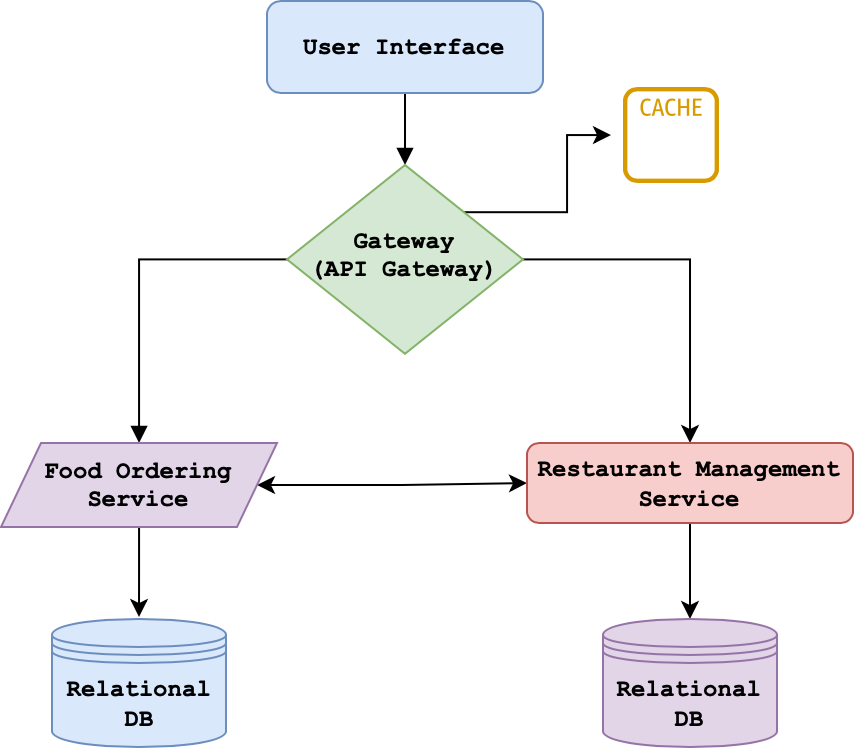

The diagram above was exported from draw.io. Its source (the exported page's mxGraphModel, read from the mxfile embedded in the PNG):
<mxGraphModel dx="545" dy="386" grid="0" gridSize="10" guides="1" tooltips="1" connect="1" arrows="1" fold="1" page="0" pageScale="1" pageWidth="827" pageHeight="1169" background="none" math="0" shadow="0">
  <root>
    <mxCell id="WIyWlLk6GJQsqaUBKTNV-0" />
    <mxCell id="WIyWlLk6GJQsqaUBKTNV-1" parent="WIyWlLk6GJQsqaUBKTNV-0" />
    <mxCell id="EOmvh5k5h_UxRmSlvFvC-5" value="" style="edgeStyle=orthogonalEdgeStyle;rounded=0;orthogonalLoop=1;jettySize=auto;html=1;strokeColor=#000000;fontFamily=Courier New;fontStyle=1;labelBackgroundColor=none;endArrow=block;endFill=1;" parent="WIyWlLk6GJQsqaUBKTNV-1" source="WIyWlLk6GJQsqaUBKTNV-3" target="WIyWlLk6GJQsqaUBKTNV-6" edge="1">
      <mxGeometry relative="1" as="geometry" />
    </mxCell>
    <mxCell id="WIyWlLk6GJQsqaUBKTNV-3" value="User Interface" style="rounded=1;whiteSpace=wrap;html=1;fontSize=12;glass=0;strokeWidth=1;shadow=0;fillColor=#dae8fc;strokeColor=#6c8ebf;fontFamily=Courier New;fontStyle=1" parent="WIyWlLk6GJQsqaUBKTNV-1" vertex="1">
      <mxGeometry x="142" y="80" width="138" height="46" as="geometry" />
    </mxCell>
    <mxCell id="EOmvh5k5h_UxRmSlvFvC-6" value="" style="edgeStyle=orthogonalEdgeStyle;rounded=0;orthogonalLoop=1;jettySize=auto;html=1;strokeColor=#000000;fontFamily=Courier New;fontStyle=1;labelBackgroundColor=none;endArrow=block;endFill=1;" parent="WIyWlLk6GJQsqaUBKTNV-1" source="WIyWlLk6GJQsqaUBKTNV-6" target="EOmvh5k5h_UxRmSlvFvC-0" edge="1">
      <mxGeometry relative="1" as="geometry" />
    </mxCell>
    <mxCell id="fm3TuVTl1uBH9T1Q_zrk-3" style="edgeStyle=orthogonalEdgeStyle;rounded=0;orthogonalLoop=1;jettySize=auto;html=1;" parent="WIyWlLk6GJQsqaUBKTNV-1" source="WIyWlLk6GJQsqaUBKTNV-6" target="fm3TuVTl1uBH9T1Q_zrk-2" edge="1">
      <mxGeometry relative="1" as="geometry" />
    </mxCell>
    <mxCell id="uRj8WswRWOpK1OjnDOVX-3" style="edgeStyle=orthogonalEdgeStyle;rounded=0;orthogonalLoop=1;jettySize=auto;html=1;exitX=1;exitY=0;exitDx=0;exitDy=0;" parent="WIyWlLk6GJQsqaUBKTNV-1" source="WIyWlLk6GJQsqaUBKTNV-6" target="uRj8WswRWOpK1OjnDOVX-4" edge="1">
      <mxGeometry relative="1" as="geometry">
        <mxPoint x="301" y="153.0344827586207" as="targetPoint" />
      </mxGeometry>
    </mxCell>
    <mxCell id="WIyWlLk6GJQsqaUBKTNV-6" value="Gateway&lt;br&gt;(API Gateway)" style="rhombus;whiteSpace=wrap;html=1;shadow=0;fontFamily=Courier New;fontSize=12;align=center;strokeWidth=1;spacing=6;spacingTop=-4;fillColor=#d5e8d4;strokeColor=#82b366;fontStyle=1" parent="WIyWlLk6GJQsqaUBKTNV-1" vertex="1">
      <mxGeometry x="152" y="162" width="118" height="94.4" as="geometry" />
    </mxCell>
    <mxCell id="fm3TuVTl1uBH9T1Q_zrk-6" value="" style="edgeStyle=orthogonalEdgeStyle;rounded=0;orthogonalLoop=1;jettySize=auto;html=1;" parent="WIyWlLk6GJQsqaUBKTNV-1" source="EOmvh5k5h_UxRmSlvFvC-0" edge="1">
      <mxGeometry relative="1" as="geometry">
        <mxPoint x="78" y="387.9999999999999" as="targetPoint" />
      </mxGeometry>
    </mxCell>
    <mxCell id="IiRwO3C6QoRNOWvn81ep-0" style="edgeStyle=orthogonalEdgeStyle;rounded=0;orthogonalLoop=1;jettySize=auto;html=1;startArrow=classic;startFill=1;" edge="1" parent="WIyWlLk6GJQsqaUBKTNV-1" source="EOmvh5k5h_UxRmSlvFvC-0" target="fm3TuVTl1uBH9T1Q_zrk-2">
      <mxGeometry relative="1" as="geometry" />
    </mxCell>
    <mxCell id="EOmvh5k5h_UxRmSlvFvC-0" value="Food Ordering&lt;br&gt;Service" style="shape=parallelogram;perimeter=parallelogramPerimeter;whiteSpace=wrap;html=1;fixedSize=1;fillColor=#e1d5e7;strokeColor=#9673a6;fontFamily=Courier New;fontStyle=1" parent="WIyWlLk6GJQsqaUBKTNV-1" vertex="1">
      <mxGeometry x="9" y="301" width="138" height="42" as="geometry" />
    </mxCell>
    <mxCell id="uRj8WswRWOpK1OjnDOVX-2" value="" style="edgeStyle=orthogonalEdgeStyle;rounded=0;orthogonalLoop=1;jettySize=auto;html=1;" parent="WIyWlLk6GJQsqaUBKTNV-1" source="fm3TuVTl1uBH9T1Q_zrk-2" target="uRj8WswRWOpK1OjnDOVX-1" edge="1">
      <mxGeometry relative="1" as="geometry" />
    </mxCell>
    <mxCell id="fm3TuVTl1uBH9T1Q_zrk-2" value="&lt;font face=&quot;Courier New&quot;&gt;&lt;b&gt;Restaurant Management Service&lt;/b&gt;&lt;/font&gt;" style="rounded=1;whiteSpace=wrap;html=1;fillColor=#f8cecc;strokeColor=#b85450;" parent="WIyWlLk6GJQsqaUBKTNV-1" vertex="1">
      <mxGeometry x="272" y="301" width="163" height="40" as="geometry" />
    </mxCell>
    <mxCell id="fm3TuVTl1uBH9T1Q_zrk-11" value="&lt;font face=&quot;Courier New&quot;&gt;&lt;b&gt;Relational DB&lt;/b&gt;&lt;/font&gt;" style="shape=datastore;whiteSpace=wrap;html=1;fillColor=#dae8fc;strokeColor=#6c8ebf;" parent="WIyWlLk6GJQsqaUBKTNV-1" vertex="1">
      <mxGeometry x="34.5" y="389" width="87" height="64" as="geometry" />
    </mxCell>
    <mxCell id="uRj8WswRWOpK1OjnDOVX-1" value="&lt;font face=&quot;Courier New&quot;&gt;&lt;b&gt;Relational DB&lt;/b&gt;&lt;/font&gt;" style="shape=datastore;whiteSpace=wrap;html=1;fillColor=#e1d5e7;strokeColor=#9673a6;" parent="WIyWlLk6GJQsqaUBKTNV-1" vertex="1">
      <mxGeometry x="310" y="389" width="87" height="64" as="geometry" />
    </mxCell>
    <mxCell id="uRj8WswRWOpK1OjnDOVX-4" value="" style="sketch=0;outlineConnect=0;strokeColor=#d79b00;fillColor=#FFFFFF;dashed=0;verticalLabelPosition=bottom;verticalAlign=top;align=center;html=1;fontSize=12;fontStyle=0;aspect=fixed;shape=mxgraph.aws4.resourceIcon;resIcon=mxgraph.aws4.cache_node;" parent="WIyWlLk6GJQsqaUBKTNV-1" vertex="1">
      <mxGeometry x="314" y="117" width="60" height="60" as="geometry" />
    </mxCell>
  </root>
</mxGraphModel>